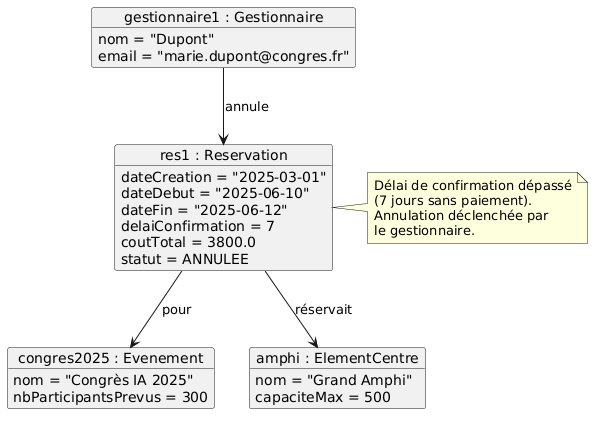

The diagram above was rendered by PlantUML. Its source (embedded in the PNG):
@startuml
object "gestionnaire1 : Gestionnaire" as G {
  nom = "Dupont"
  email = "marie.dupont@congres.fr"
}

object "res1 : Reservation" as R {
  dateCreation = "2025-03-01"
  dateDebut = "2025-06-10"
  dateFin = "2025-06-12"
  delaiConfirmation = 7
  coutTotal = 3800.0
  statut = ANNULEE
}

object "congres2025 : Evenement" as EV {
  nom = "Congrès IA 2025"
  nbParticipantsPrevus = 300
}

object "amphi : ElementCentre" as E {
  nom = "Grand Amphi"
  capaciteMax = 500
}

note right of R
  Délai de confirmation dépassé
  (7 jours sans paiement).
  Annulation déclenchée par
  le gestionnaire.
end note

G --> R : annule
R --> EV : pour
R --> E : réservait
@enduml